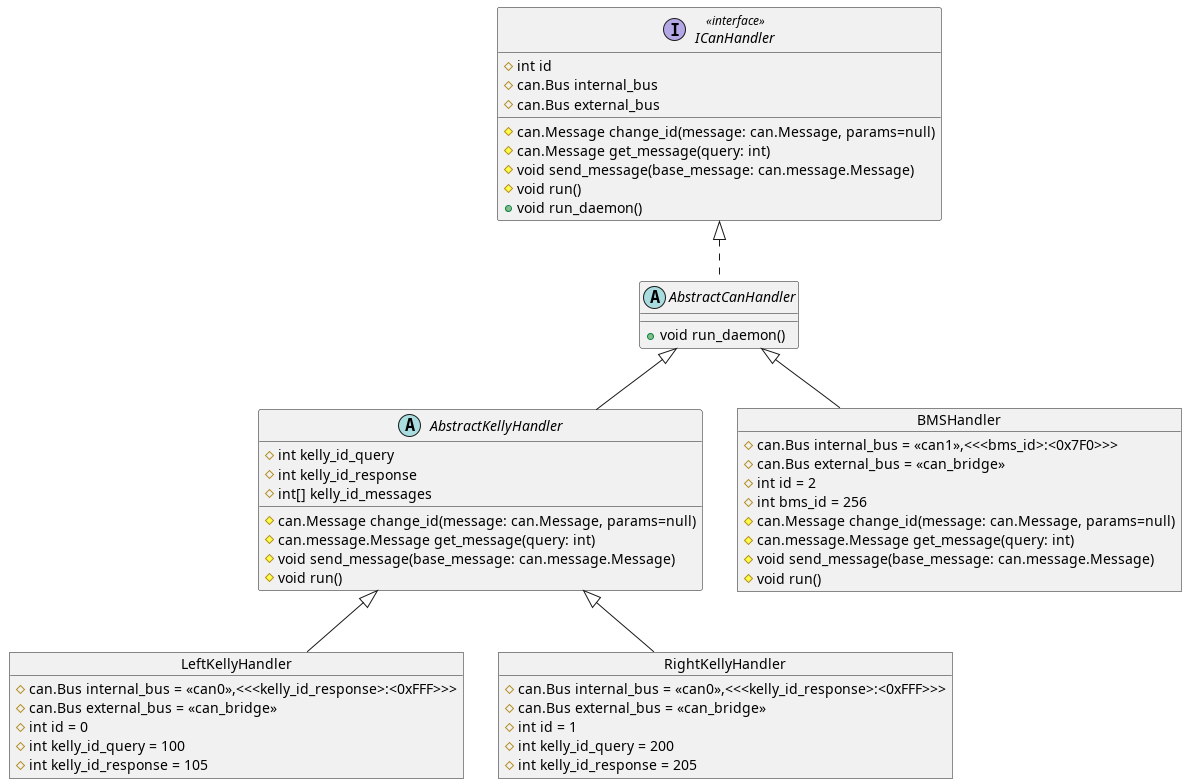

The diagram above was rendered by PlantUML. Its source (embedded in the PNG):
@startuml
interface ICanHandler <<interface>> {
  # int id
  # can.Bus internal_bus
  # can.Bus external_bus
  # can.Message change_id(message: can.Message, params=null)
  # can.Message get_message(query: int)
  # void send_message(base_message: can.message.Message)
  # void run()
  + void run_daemon()
}
abstract AbstractCanHandler {
  + void run_daemon()
}
abstract AbstractKellyHandler {
  # int kelly_id_query
  # int kelly_id_response
  # int[] kelly_id_messages
  # can.Message change_id(message: can.Message, params=null)
  # can.message.Message get_message(query: int)
  # void send_message(base_message: can.message.Message)
  # void run()
}
object LeftKellyHandler {
  # can.Bus internal_bus = <<can0>>,<<<kelly_id_response>:<0xFFF>>>
  # can.Bus external_bus = <<can_bridge>>
  # int id = 0
  # int kelly_id_query = 100
  # int kelly_id_response = 105
}
object RightKellyHandler {
  # can.Bus internal_bus = <<can0>>,<<<kelly_id_response>:<0xFFF>>>
  # can.Bus external_bus = <<can_bridge>>
  # int id = 1
  # int kelly_id_query = 200
  # int kelly_id_response = 205
}

object BMSHandler {
  # can.Bus internal_bus = <<can1>>,<<<bms_id>:<0x7F0>>>
  # can.Bus external_bus = <<can_bridge>>
  # int id = 2
  # int bms_id = 256
  # can.Message change_id(message: can.Message, params=null)
  # can.message.Message get_message(query: int)
  # void send_message(base_message: can.message.Message)
  # void run()
}

ICanHandler <|.. AbstractCanHandler
AbstractCanHandler <|-- AbstractKellyHandler
AbstractCanHandler <|-- BMSHandler 
AbstractKellyHandler <|-- LeftKellyHandler
AbstractKellyHandler <|-- RightKellyHandler
@enduml